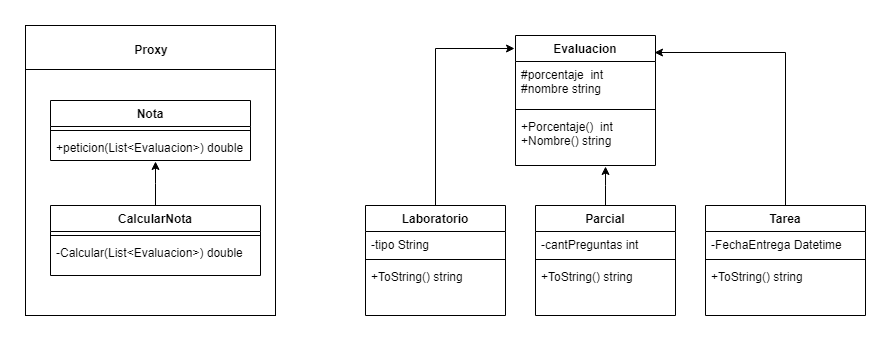

The diagram above was exported from draw.io. Its source (the exported page's mxGraphModel, read from the mxfile embedded in the PNG):
<mxGraphModel dx="2504" dy="713" grid="1" gridSize="10" guides="1" tooltips="1" connect="1" arrows="1" fold="1" page="1" pageScale="1" pageWidth="827" pageHeight="1169" math="0" shadow="0">
  <root>
    <mxCell id="0" />
    <mxCell id="1" parent="0" />
    <mxCell id="SNNT9h4wXlVEoCqCz3eY-39" style="edgeStyle=elbowEdgeStyle;rounded=0;orthogonalLoop=1;jettySize=auto;elbow=vertical;html=1;entryX=-0.007;entryY=0.1;entryDx=0;entryDy=0;entryPerimeter=0;" edge="1" parent="1" source="SNNT9h4wXlVEoCqCz3eY-25" target="SNNT9h4wXlVEoCqCz3eY-1">
      <mxGeometry relative="1" as="geometry">
        <Array as="points">
          <mxPoint x="-10" y="403" />
        </Array>
      </mxGeometry>
    </mxCell>
    <mxCell id="SNNT9h4wXlVEoCqCz3eY-38" style="edgeStyle=elbowEdgeStyle;rounded=0;orthogonalLoop=1;jettySize=auto;elbow=vertical;html=1;entryX=0.643;entryY=1.019;entryDx=0;entryDy=0;entryPerimeter=0;" edge="1" parent="1" source="SNNT9h4wXlVEoCqCz3eY-29" target="SNNT9h4wXlVEoCqCz3eY-4">
      <mxGeometry relative="1" as="geometry" />
    </mxCell>
    <mxCell id="SNNT9h4wXlVEoCqCz3eY-37" style="edgeStyle=elbowEdgeStyle;rounded=0;orthogonalLoop=1;jettySize=auto;html=1;elbow=vertical;entryX=0.993;entryY=0.131;entryDx=0;entryDy=0;entryPerimeter=0;" edge="1" parent="1" source="SNNT9h4wXlVEoCqCz3eY-33" target="SNNT9h4wXlVEoCqCz3eY-1">
      <mxGeometry relative="1" as="geometry">
        <mxPoint x="250" y="370" as="targetPoint" />
        <Array as="points">
          <mxPoint x="340" y="407" />
          <mxPoint x="280" y="407" />
          <mxPoint x="310" y="410" />
        </Array>
      </mxGeometry>
    </mxCell>
    <mxCell id="SNNT9h4wXlVEoCqCz3eY-59" value="&lt;p style=&quot;margin: 0px ; margin-top: 4px ; text-align: center&quot;&gt;&lt;br&gt;&lt;b&gt;Proxy&lt;/b&gt;&lt;/p&gt;" style="verticalAlign=top;align=left;overflow=fill;fontSize=12;fontFamily=Helvetica;html=1;" vertex="1" parent="1">
      <mxGeometry x="-420" y="380" width="250" height="290" as="geometry" />
    </mxCell>
    <mxCell id="SNNT9h4wXlVEoCqCz3eY-73" value="" style="line;strokeWidth=1;fillColor=none;align=left;verticalAlign=middle;spacingTop=-1;spacingLeft=3;spacingRight=3;rotatable=0;labelPosition=right;points=[];portConstraint=eastwest;" vertex="1" parent="1">
      <mxGeometry x="-420" y="420" width="250" height="8" as="geometry" />
    </mxCell>
    <mxCell id="SNNT9h4wXlVEoCqCz3eY-1" value="Evaluacion" style="swimlane;fontStyle=1;align=center;verticalAlign=top;childLayout=stackLayout;horizontal=1;startSize=26;horizontalStack=0;resizeParent=1;resizeParentMax=0;resizeLast=0;collapsible=1;marginBottom=0;" vertex="1" parent="1">
      <mxGeometry x="70" y="390" width="140" height="130" as="geometry" />
    </mxCell>
    <mxCell id="SNNT9h4wXlVEoCqCz3eY-2" value="#porcentaje  int &#10;#nombre string" style="text;strokeColor=none;fillColor=none;align=left;verticalAlign=top;spacingLeft=4;spacingRight=4;overflow=hidden;rotatable=0;points=[[0,0.5],[1,0.5]];portConstraint=eastwest;" vertex="1" parent="SNNT9h4wXlVEoCqCz3eY-1">
      <mxGeometry y="26" width="140" height="44" as="geometry" />
    </mxCell>
    <mxCell id="SNNT9h4wXlVEoCqCz3eY-3" value="" style="line;strokeWidth=1;fillColor=none;align=left;verticalAlign=middle;spacingTop=-1;spacingLeft=3;spacingRight=3;rotatable=0;labelPosition=right;points=[];portConstraint=eastwest;" vertex="1" parent="SNNT9h4wXlVEoCqCz3eY-1">
      <mxGeometry y="70" width="140" height="8" as="geometry" />
    </mxCell>
    <mxCell id="SNNT9h4wXlVEoCqCz3eY-4" value="+Porcentaje()  int&#10;+Nombre() string" style="text;strokeColor=none;fillColor=none;align=left;verticalAlign=top;spacingLeft=4;spacingRight=4;overflow=hidden;rotatable=0;points=[[0,0.5],[1,0.5]];portConstraint=eastwest;" vertex="1" parent="SNNT9h4wXlVEoCqCz3eY-1">
      <mxGeometry y="78" width="140" height="52" as="geometry" />
    </mxCell>
    <mxCell id="SNNT9h4wXlVEoCqCz3eY-25" value="Laboratorio" style="swimlane;fontStyle=1;align=center;verticalAlign=top;childLayout=stackLayout;horizontal=1;startSize=26;horizontalStack=0;resizeParent=1;resizeParentMax=0;resizeLast=0;collapsible=1;marginBottom=0;" vertex="1" parent="1">
      <mxGeometry x="-80" y="560" width="140" height="110" as="geometry" />
    </mxCell>
    <mxCell id="SNNT9h4wXlVEoCqCz3eY-26" value="-tipo String&#10;" style="text;strokeColor=none;fillColor=none;align=left;verticalAlign=top;spacingLeft=4;spacingRight=4;overflow=hidden;rotatable=0;points=[[0,0.5],[1,0.5]];portConstraint=eastwest;" vertex="1" parent="SNNT9h4wXlVEoCqCz3eY-25">
      <mxGeometry y="26" width="140" height="24" as="geometry" />
    </mxCell>
    <mxCell id="SNNT9h4wXlVEoCqCz3eY-27" value="" style="line;strokeWidth=1;fillColor=none;align=left;verticalAlign=middle;spacingTop=-1;spacingLeft=3;spacingRight=3;rotatable=0;labelPosition=right;points=[];portConstraint=eastwest;" vertex="1" parent="SNNT9h4wXlVEoCqCz3eY-25">
      <mxGeometry y="50" width="140" height="8" as="geometry" />
    </mxCell>
    <mxCell id="SNNT9h4wXlVEoCqCz3eY-28" value="+ToString() string" style="text;strokeColor=none;fillColor=none;align=left;verticalAlign=top;spacingLeft=4;spacingRight=4;overflow=hidden;rotatable=0;points=[[0,0.5],[1,0.5]];portConstraint=eastwest;" vertex="1" parent="SNNT9h4wXlVEoCqCz3eY-25">
      <mxGeometry y="58" width="140" height="52" as="geometry" />
    </mxCell>
    <mxCell id="SNNT9h4wXlVEoCqCz3eY-29" value="Parcial" style="swimlane;fontStyle=1;align=center;verticalAlign=top;childLayout=stackLayout;horizontal=1;startSize=26;horizontalStack=0;resizeParent=1;resizeParentMax=0;resizeLast=0;collapsible=1;marginBottom=0;" vertex="1" parent="1">
      <mxGeometry x="90" y="560" width="140" height="110" as="geometry" />
    </mxCell>
    <mxCell id="SNNT9h4wXlVEoCqCz3eY-30" value="-cantPreguntas int&#10;" style="text;strokeColor=none;fillColor=none;align=left;verticalAlign=top;spacingLeft=4;spacingRight=4;overflow=hidden;rotatable=0;points=[[0,0.5],[1,0.5]];portConstraint=eastwest;" vertex="1" parent="SNNT9h4wXlVEoCqCz3eY-29">
      <mxGeometry y="26" width="140" height="24" as="geometry" />
    </mxCell>
    <mxCell id="SNNT9h4wXlVEoCqCz3eY-31" value="" style="line;strokeWidth=1;fillColor=none;align=left;verticalAlign=middle;spacingTop=-1;spacingLeft=3;spacingRight=3;rotatable=0;labelPosition=right;points=[];portConstraint=eastwest;" vertex="1" parent="SNNT9h4wXlVEoCqCz3eY-29">
      <mxGeometry y="50" width="140" height="8" as="geometry" />
    </mxCell>
    <mxCell id="SNNT9h4wXlVEoCqCz3eY-32" value="+ToString() string" style="text;strokeColor=none;fillColor=none;align=left;verticalAlign=top;spacingLeft=4;spacingRight=4;overflow=hidden;rotatable=0;points=[[0,0.5],[1,0.5]];portConstraint=eastwest;" vertex="1" parent="SNNT9h4wXlVEoCqCz3eY-29">
      <mxGeometry y="58" width="140" height="52" as="geometry" />
    </mxCell>
    <mxCell id="SNNT9h4wXlVEoCqCz3eY-33" value="Tarea" style="swimlane;fontStyle=1;align=center;verticalAlign=top;childLayout=stackLayout;horizontal=1;startSize=26;horizontalStack=0;resizeParent=1;resizeParentMax=0;resizeLast=0;collapsible=1;marginBottom=0;" vertex="1" parent="1">
      <mxGeometry x="260" y="560" width="160" height="110" as="geometry" />
    </mxCell>
    <mxCell id="SNNT9h4wXlVEoCqCz3eY-34" value="-FechaEntrega Datetime" style="text;strokeColor=none;fillColor=none;align=left;verticalAlign=top;spacingLeft=4;spacingRight=4;overflow=hidden;rotatable=0;points=[[0,0.5],[1,0.5]];portConstraint=eastwest;" vertex="1" parent="SNNT9h4wXlVEoCqCz3eY-33">
      <mxGeometry y="26" width="160" height="24" as="geometry" />
    </mxCell>
    <mxCell id="SNNT9h4wXlVEoCqCz3eY-35" value="" style="line;strokeWidth=1;fillColor=none;align=left;verticalAlign=middle;spacingTop=-1;spacingLeft=3;spacingRight=3;rotatable=0;labelPosition=right;points=[];portConstraint=eastwest;" vertex="1" parent="SNNT9h4wXlVEoCqCz3eY-33">
      <mxGeometry y="50" width="160" height="8" as="geometry" />
    </mxCell>
    <mxCell id="SNNT9h4wXlVEoCqCz3eY-36" value="+ToString() string" style="text;strokeColor=none;fillColor=none;align=left;verticalAlign=top;spacingLeft=4;spacingRight=4;overflow=hidden;rotatable=0;points=[[0,0.5],[1,0.5]];portConstraint=eastwest;" vertex="1" parent="SNNT9h4wXlVEoCqCz3eY-33">
      <mxGeometry y="58" width="160" height="52" as="geometry" />
    </mxCell>
    <mxCell id="SNNT9h4wXlVEoCqCz3eY-64" value="Nota" style="swimlane;fontStyle=1;align=center;verticalAlign=top;childLayout=stackLayout;horizontal=1;startSize=26;horizontalStack=0;resizeParent=1;resizeParentMax=0;resizeLast=0;collapsible=1;marginBottom=0;" vertex="1" parent="1">
      <mxGeometry x="-395" y="455" width="200" height="60" as="geometry" />
    </mxCell>
    <mxCell id="SNNT9h4wXlVEoCqCz3eY-66" value="" style="line;strokeWidth=1;fillColor=none;align=left;verticalAlign=middle;spacingTop=-1;spacingLeft=3;spacingRight=3;rotatable=0;labelPosition=right;points=[];portConstraint=eastwest;" vertex="1" parent="SNNT9h4wXlVEoCqCz3eY-64">
      <mxGeometry y="26" width="200" height="8" as="geometry" />
    </mxCell>
    <mxCell id="SNNT9h4wXlVEoCqCz3eY-67" value="+peticion(List&lt;Evaluacion&gt;) double" style="text;strokeColor=none;fillColor=none;align=left;verticalAlign=top;spacingLeft=4;spacingRight=4;overflow=hidden;rotatable=0;points=[[0,0.5],[1,0.5]];portConstraint=eastwest;" vertex="1" parent="SNNT9h4wXlVEoCqCz3eY-64">
      <mxGeometry y="34" width="200" height="26" as="geometry" />
    </mxCell>
    <mxCell id="SNNT9h4wXlVEoCqCz3eY-80" style="edgeStyle=elbowEdgeStyle;rounded=0;orthogonalLoop=1;jettySize=auto;elbow=vertical;html=1;entryX=0.525;entryY=1.038;entryDx=0;entryDy=0;entryPerimeter=0;" edge="1" parent="1" source="SNNT9h4wXlVEoCqCz3eY-68" target="SNNT9h4wXlVEoCqCz3eY-67">
      <mxGeometry relative="1" as="geometry" />
    </mxCell>
    <mxCell id="SNNT9h4wXlVEoCqCz3eY-68" value="CalcularNota" style="swimlane;fontStyle=1;align=center;verticalAlign=top;childLayout=stackLayout;horizontal=1;startSize=26;horizontalStack=0;resizeParent=1;resizeParentMax=0;resizeLast=0;collapsible=1;marginBottom=0;" vertex="1" parent="1">
      <mxGeometry x="-395" y="560" width="210" height="70" as="geometry" />
    </mxCell>
    <mxCell id="SNNT9h4wXlVEoCqCz3eY-70" value="" style="line;strokeWidth=1;fillColor=none;align=left;verticalAlign=middle;spacingTop=-1;spacingLeft=3;spacingRight=3;rotatable=0;labelPosition=right;points=[];portConstraint=eastwest;" vertex="1" parent="SNNT9h4wXlVEoCqCz3eY-68">
      <mxGeometry y="26" width="210" height="8" as="geometry" />
    </mxCell>
    <mxCell id="SNNT9h4wXlVEoCqCz3eY-71" value="-Calcular(List&lt;Evaluacion&gt;) double" style="text;strokeColor=none;fillColor=none;align=left;verticalAlign=top;spacingLeft=4;spacingRight=4;overflow=hidden;rotatable=0;points=[[0,0.5],[1,0.5]];portConstraint=eastwest;" vertex="1" parent="SNNT9h4wXlVEoCqCz3eY-68">
      <mxGeometry y="34" width="210" height="36" as="geometry" />
    </mxCell>
  </root>
</mxGraphModel>